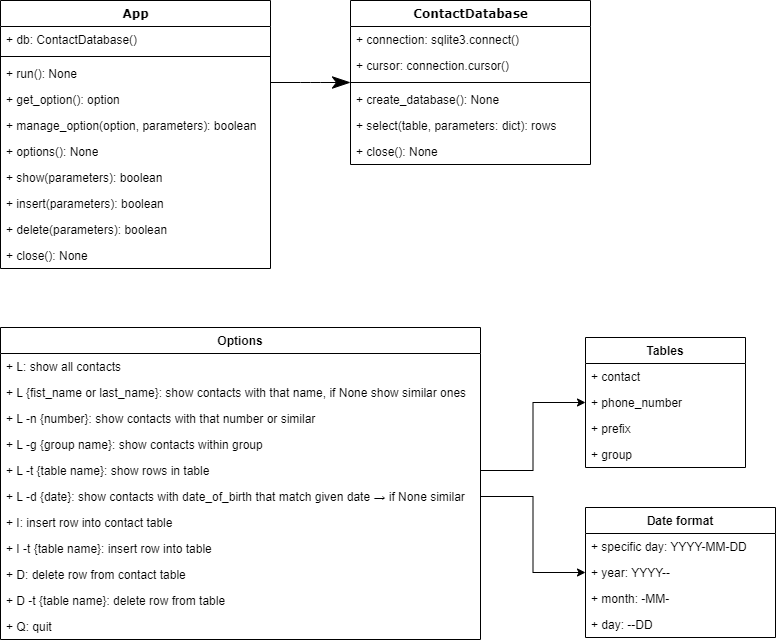

The diagram above was exported from draw.io. Its source (the exported page's mxGraphModel, read from the mxfile embedded in the PNG):
<mxGraphModel dx="1422" dy="762" grid="1" gridSize="10" guides="1" tooltips="1" connect="1" arrows="1" fold="1" page="1" pageScale="1" pageWidth="1100" pageHeight="850" background="none" math="0" shadow="0">
  <root>
    <mxCell id="0" />
    <mxCell id="1" parent="0" />
    <mxCell id="78961159f06e98e8-17" value="App" style="swimlane;html=1;fontStyle=1;align=center;verticalAlign=top;childLayout=stackLayout;horizontal=1;startSize=26;horizontalStack=0;resizeParent=1;resizeLast=0;collapsible=1;marginBottom=0;swimlaneFillColor=#ffffff;rounded=0;shadow=0;comic=0;labelBackgroundColor=none;strokeWidth=1;fillColor=default;fontFamily=Verdana;fontSize=12" parent="1" vertex="1">
      <mxGeometry x="90" y="83" width="270" height="268" as="geometry">
        <mxRectangle x="90" y="83" width="60" height="26" as="alternateBounds" />
      </mxGeometry>
    </mxCell>
    <mxCell id="78961159f06e98e8-21" value="+ db: ContactDatabase()" style="text;html=1;strokeColor=none;fillColor=none;align=left;verticalAlign=top;spacingLeft=4;spacingRight=4;whiteSpace=wrap;overflow=hidden;rotatable=0;points=[[0,0.5],[1,0.5]];portConstraint=eastwest;" parent="78961159f06e98e8-17" vertex="1">
      <mxGeometry y="26" width="270" height="26" as="geometry" />
    </mxCell>
    <mxCell id="78961159f06e98e8-19" value="" style="line;html=1;strokeWidth=1;fillColor=none;align=left;verticalAlign=middle;spacingTop=-1;spacingLeft=3;spacingRight=3;rotatable=0;labelPosition=right;points=[];portConstraint=eastwest;" parent="78961159f06e98e8-17" vertex="1">
      <mxGeometry y="52" width="270" height="8" as="geometry" />
    </mxCell>
    <mxCell id="78961159f06e98e8-20" value="+ run(): None" style="text;html=1;strokeColor=none;fillColor=none;align=left;verticalAlign=top;spacingLeft=4;spacingRight=4;whiteSpace=wrap;overflow=hidden;rotatable=0;points=[[0,0.5],[1,0.5]];portConstraint=eastwest;" parent="78961159f06e98e8-17" vertex="1">
      <mxGeometry y="60" width="270" height="26" as="geometry" />
    </mxCell>
    <mxCell id="DTpZMQkr5EBdYJ6wzuWo-5" value="+ get_option(): option" style="text;html=1;strokeColor=none;fillColor=none;align=left;verticalAlign=top;spacingLeft=4;spacingRight=4;whiteSpace=wrap;overflow=hidden;rotatable=0;points=[[0,0.5],[1,0.5]];portConstraint=eastwest;" parent="78961159f06e98e8-17" vertex="1">
      <mxGeometry y="86" width="270" height="26" as="geometry" />
    </mxCell>
    <mxCell id="78961159f06e98e8-27" value="+ manage_option(option, parameters): boolean" style="text;html=1;strokeColor=none;fillColor=none;align=left;verticalAlign=top;spacingLeft=4;spacingRight=4;whiteSpace=wrap;overflow=hidden;rotatable=0;points=[[0,0.5],[1,0.5]];portConstraint=eastwest;" parent="78961159f06e98e8-17" vertex="1">
      <mxGeometry y="112" width="270" height="26" as="geometry" />
    </mxCell>
    <mxCell id="XPfEXa13afFp2Teu9_vg-13" value="+ options(): None" style="text;html=1;strokeColor=none;fillColor=none;align=left;verticalAlign=top;spacingLeft=4;spacingRight=4;whiteSpace=wrap;overflow=hidden;rotatable=0;points=[[0,0.5],[1,0.5]];portConstraint=eastwest;" vertex="1" parent="78961159f06e98e8-17">
      <mxGeometry y="138" width="270" height="26" as="geometry" />
    </mxCell>
    <mxCell id="DTpZMQkr5EBdYJ6wzuWo-4" value="+ show(parameters): boolean" style="text;html=1;strokeColor=none;fillColor=none;align=left;verticalAlign=top;spacingLeft=4;spacingRight=4;whiteSpace=wrap;overflow=hidden;rotatable=0;points=[[0,0.5],[1,0.5]];portConstraint=eastwest;" parent="78961159f06e98e8-17" vertex="1">
      <mxGeometry y="164" width="270" height="26" as="geometry" />
    </mxCell>
    <mxCell id="DTpZMQkr5EBdYJ6wzuWo-27" value="+ insert(parameters): boolean" style="text;html=1;strokeColor=none;fillColor=none;align=left;verticalAlign=top;spacingLeft=4;spacingRight=4;whiteSpace=wrap;overflow=hidden;rotatable=0;points=[[0,0.5],[1,0.5]];portConstraint=eastwest;" parent="78961159f06e98e8-17" vertex="1">
      <mxGeometry y="190" width="270" height="26" as="geometry" />
    </mxCell>
    <mxCell id="DTpZMQkr5EBdYJ6wzuWo-32" value="+ delete(parameters): boolean" style="text;html=1;strokeColor=none;fillColor=none;align=left;verticalAlign=top;spacingLeft=4;spacingRight=4;whiteSpace=wrap;overflow=hidden;rotatable=0;points=[[0,0.5],[1,0.5]];portConstraint=eastwest;" parent="78961159f06e98e8-17" vertex="1">
      <mxGeometry y="216" width="270" height="26" as="geometry" />
    </mxCell>
    <mxCell id="XPfEXa13afFp2Teu9_vg-11" value="+ close(): None" style="text;html=1;strokeColor=none;fillColor=none;align=left;verticalAlign=top;spacingLeft=4;spacingRight=4;whiteSpace=wrap;overflow=hidden;rotatable=0;points=[[0,0.5],[1,0.5]];portConstraint=eastwest;" vertex="1" parent="78961159f06e98e8-17">
      <mxGeometry y="242" width="270" height="26" as="geometry" />
    </mxCell>
    <mxCell id="78961159f06e98e8-30" value="ContactDatabase" style="swimlane;html=1;fontStyle=1;align=center;verticalAlign=top;childLayout=stackLayout;horizontal=1;startSize=26;horizontalStack=0;resizeParent=1;resizeLast=0;collapsible=1;marginBottom=0;swimlaneFillColor=#ffffff;rounded=0;shadow=0;comic=0;labelBackgroundColor=none;strokeWidth=1;fillColor=default;fontFamily=Verdana;fontSize=12" parent="1" vertex="1">
      <mxGeometry x="440" y="83" width="240" height="164" as="geometry" />
    </mxCell>
    <mxCell id="78961159f06e98e8-31" value="+ connection: sqlite3.connect()" style="text;html=1;strokeColor=none;fillColor=none;align=left;verticalAlign=top;spacingLeft=4;spacingRight=4;whiteSpace=wrap;overflow=hidden;rotatable=0;points=[[0,0.5],[1,0.5]];portConstraint=eastwest;" parent="78961159f06e98e8-30" vertex="1">
      <mxGeometry y="26" width="240" height="26" as="geometry" />
    </mxCell>
    <mxCell id="DTpZMQkr5EBdYJ6wzuWo-45" value="+ cursor: connection.cursor()" style="text;html=1;strokeColor=none;fillColor=none;align=left;verticalAlign=top;spacingLeft=4;spacingRight=4;whiteSpace=wrap;overflow=hidden;rotatable=0;points=[[0,0.5],[1,0.5]];portConstraint=eastwest;" parent="78961159f06e98e8-30" vertex="1">
      <mxGeometry y="52" width="240" height="26" as="geometry" />
    </mxCell>
    <mxCell id="78961159f06e98e8-38" value="" style="line;html=1;strokeWidth=1;fillColor=none;align=left;verticalAlign=middle;spacingTop=-1;spacingLeft=3;spacingRight=3;rotatable=0;labelPosition=right;points=[];portConstraint=eastwest;" parent="78961159f06e98e8-30" vertex="1">
      <mxGeometry y="78" width="240" height="8" as="geometry" />
    </mxCell>
    <mxCell id="78961159f06e98e8-39" value="+ create_database(): None" style="text;html=1;strokeColor=none;fillColor=none;align=left;verticalAlign=top;spacingLeft=4;spacingRight=4;whiteSpace=wrap;overflow=hidden;rotatable=0;points=[[0,0.5],[1,0.5]];portConstraint=eastwest;" parent="78961159f06e98e8-30" vertex="1">
      <mxGeometry y="86" width="240" height="26" as="geometry" />
    </mxCell>
    <mxCell id="DTpZMQkr5EBdYJ6wzuWo-53" value="+ select(table, parameters: dict): rows" style="text;html=1;strokeColor=none;fillColor=none;align=left;verticalAlign=top;spacingLeft=4;spacingRight=4;whiteSpace=wrap;overflow=hidden;rotatable=0;points=[[0,0.5],[1,0.5]];portConstraint=eastwest;" parent="78961159f06e98e8-30" vertex="1">
      <mxGeometry y="112" width="240" height="26" as="geometry" />
    </mxCell>
    <mxCell id="XPfEXa13afFp2Teu9_vg-12" value="+ close(): None" style="text;html=1;strokeColor=none;fillColor=none;align=left;verticalAlign=top;spacingLeft=4;spacingRight=4;whiteSpace=wrap;overflow=hidden;rotatable=0;points=[[0,0.5],[1,0.5]];portConstraint=eastwest;" vertex="1" parent="78961159f06e98e8-30">
      <mxGeometry y="138" width="240" height="26" as="geometry" />
    </mxCell>
    <mxCell id="78961159f06e98e8-121" style="edgeStyle=elbowEdgeStyle;html=1;labelBackgroundColor=none;startFill=0;startSize=8;endArrow=classicThin;endFill=1;endSize=16;fontFamily=Verdana;fontSize=12;elbow=vertical;" parent="1" source="78961159f06e98e8-17" target="78961159f06e98e8-30" edge="1">
      <mxGeometry relative="1" as="geometry">
        <mxPoint x="250" y="259.88235294117635" as="sourcePoint" />
      </mxGeometry>
    </mxCell>
    <mxCell id="DTpZMQkr5EBdYJ6wzuWo-10" value="Options" style="swimlane;fontStyle=1;childLayout=stackLayout;horizontal=1;startSize=26;fillColor=default;horizontalStack=0;resizeParent=1;resizeParentMax=0;resizeLast=0;collapsible=1;marginBottom=0;swimlaneFillColor=default;" parent="1" vertex="1">
      <mxGeometry x="90" y="410" width="480" height="312" as="geometry" />
    </mxCell>
    <mxCell id="DTpZMQkr5EBdYJ6wzuWo-11" value="+ L: show all contacts" style="text;strokeColor=none;fillColor=none;align=left;verticalAlign=top;spacingLeft=4;spacingRight=4;overflow=hidden;rotatable=0;points=[[0,0.5],[1,0.5]];portConstraint=eastwest;" parent="DTpZMQkr5EBdYJ6wzuWo-10" vertex="1">
      <mxGeometry y="26" width="480" height="26" as="geometry" />
    </mxCell>
    <mxCell id="DTpZMQkr5EBdYJ6wzuWo-12" value="+ L {fist_name or last_name}: show contacts with that name, if None show similar ones" style="text;strokeColor=none;fillColor=none;align=left;verticalAlign=top;spacingLeft=4;spacingRight=4;overflow=hidden;rotatable=0;points=[[0,0.5],[1,0.5]];portConstraint=eastwest;" parent="DTpZMQkr5EBdYJ6wzuWo-10" vertex="1">
      <mxGeometry y="52" width="480" height="26" as="geometry" />
    </mxCell>
    <mxCell id="DTpZMQkr5EBdYJ6wzuWo-13" value="+ L -n {number}: show contacts with that number or similar" style="text;strokeColor=none;fillColor=none;align=left;verticalAlign=top;spacingLeft=4;spacingRight=4;overflow=hidden;rotatable=0;points=[[0,0.5],[1,0.5]];portConstraint=eastwest;" parent="DTpZMQkr5EBdYJ6wzuWo-10" vertex="1">
      <mxGeometry y="78" width="480" height="26" as="geometry" />
    </mxCell>
    <mxCell id="DTpZMQkr5EBdYJ6wzuWo-14" value="+ L -g {group name}: show contacts within group" style="text;strokeColor=none;fillColor=none;align=left;verticalAlign=top;spacingLeft=4;spacingRight=4;overflow=hidden;rotatable=0;points=[[0,0.5],[1,0.5]];portConstraint=eastwest;" parent="DTpZMQkr5EBdYJ6wzuWo-10" vertex="1">
      <mxGeometry y="104" width="480" height="26" as="geometry" />
    </mxCell>
    <mxCell id="DTpZMQkr5EBdYJ6wzuWo-15" value="+ L -t {table name}: show rows in table" style="text;strokeColor=none;fillColor=none;align=left;verticalAlign=top;spacingLeft=4;spacingRight=4;overflow=hidden;rotatable=0;points=[[0,0.5],[1,0.5]];portConstraint=eastwest;" parent="DTpZMQkr5EBdYJ6wzuWo-10" vertex="1">
      <mxGeometry y="130" width="480" height="26" as="geometry" />
    </mxCell>
    <mxCell id="DTpZMQkr5EBdYJ6wzuWo-17" value="+ L -d {date}: show contacts with date_of_birth that match given date → if None similar" style="text;strokeColor=none;fillColor=none;align=left;verticalAlign=top;spacingLeft=4;spacingRight=4;overflow=hidden;rotatable=0;points=[[0,0.5],[1,0.5]];portConstraint=eastwest;" parent="DTpZMQkr5EBdYJ6wzuWo-10" vertex="1">
      <mxGeometry y="156" width="480" height="26" as="geometry" />
    </mxCell>
    <mxCell id="DTpZMQkr5EBdYJ6wzuWo-16" value="+ I: insert row into contact table" style="text;strokeColor=none;fillColor=none;align=left;verticalAlign=top;spacingLeft=4;spacingRight=4;overflow=hidden;rotatable=0;points=[[0,0.5],[1,0.5]];portConstraint=eastwest;" parent="DTpZMQkr5EBdYJ6wzuWo-10" vertex="1">
      <mxGeometry y="182" width="480" height="26" as="geometry" />
    </mxCell>
    <mxCell id="DTpZMQkr5EBdYJ6wzuWo-28" value="+ I -t {table name}: insert row into table" style="text;strokeColor=none;fillColor=none;align=left;verticalAlign=top;spacingLeft=4;spacingRight=4;overflow=hidden;rotatable=0;points=[[0,0.5],[1,0.5]];portConstraint=eastwest;" parent="DTpZMQkr5EBdYJ6wzuWo-10" vertex="1">
      <mxGeometry y="208" width="480" height="26" as="geometry" />
    </mxCell>
    <mxCell id="DTpZMQkr5EBdYJ6wzuWo-29" value="+ D: delete row from contact table" style="text;strokeColor=none;fillColor=none;align=left;verticalAlign=top;spacingLeft=4;spacingRight=4;overflow=hidden;rotatable=0;points=[[0,0.5],[1,0.5]];portConstraint=eastwest;" parent="DTpZMQkr5EBdYJ6wzuWo-10" vertex="1">
      <mxGeometry y="234" width="480" height="26" as="geometry" />
    </mxCell>
    <mxCell id="DTpZMQkr5EBdYJ6wzuWo-30" value="+ D -t {table name}: delete row from table" style="text;strokeColor=none;fillColor=none;align=left;verticalAlign=top;spacingLeft=4;spacingRight=4;overflow=hidden;rotatable=0;points=[[0,0.5],[1,0.5]];portConstraint=eastwest;" parent="DTpZMQkr5EBdYJ6wzuWo-10" vertex="1">
      <mxGeometry y="260" width="480" height="26" as="geometry" />
    </mxCell>
    <mxCell id="DTpZMQkr5EBdYJ6wzuWo-31" value="+ Q: quit" style="text;strokeColor=none;fillColor=none;align=left;verticalAlign=top;spacingLeft=4;spacingRight=4;overflow=hidden;rotatable=0;points=[[0,0.5],[1,0.5]];portConstraint=eastwest;" parent="DTpZMQkr5EBdYJ6wzuWo-10" vertex="1">
      <mxGeometry y="286" width="480" height="26" as="geometry" />
    </mxCell>
    <mxCell id="DTpZMQkr5EBdYJ6wzuWo-18" value="Date format" style="swimlane;fontStyle=1;align=center;verticalAlign=top;childLayout=stackLayout;horizontal=1;startSize=26;horizontalStack=0;resizeParent=1;resizeParentMax=0;resizeLast=0;collapsible=1;marginBottom=0;swimlaneFillColor=default;" parent="1" vertex="1">
      <mxGeometry x="675" y="590" width="190" height="130" as="geometry" />
    </mxCell>
    <mxCell id="DTpZMQkr5EBdYJ6wzuWo-19" value="+ specific day: YYYY-MM-DD" style="text;strokeColor=none;fillColor=none;align=left;verticalAlign=top;spacingLeft=4;spacingRight=4;overflow=hidden;rotatable=0;points=[[0,0.5],[1,0.5]];portConstraint=eastwest;" parent="DTpZMQkr5EBdYJ6wzuWo-18" vertex="1">
      <mxGeometry y="26" width="190" height="26" as="geometry" />
    </mxCell>
    <mxCell id="DTpZMQkr5EBdYJ6wzuWo-24" value="+ year: YYYY--" style="text;strokeColor=none;fillColor=none;align=left;verticalAlign=top;spacingLeft=4;spacingRight=4;overflow=hidden;rotatable=0;points=[[0,0.5],[1,0.5]];portConstraint=eastwest;" parent="DTpZMQkr5EBdYJ6wzuWo-18" vertex="1">
      <mxGeometry y="52" width="190" height="26" as="geometry" />
    </mxCell>
    <mxCell id="DTpZMQkr5EBdYJ6wzuWo-25" value="+ month: -MM-" style="text;strokeColor=none;fillColor=none;align=left;verticalAlign=top;spacingLeft=4;spacingRight=4;overflow=hidden;rotatable=0;points=[[0,0.5],[1,0.5]];portConstraint=eastwest;" parent="DTpZMQkr5EBdYJ6wzuWo-18" vertex="1">
      <mxGeometry y="78" width="190" height="26" as="geometry" />
    </mxCell>
    <mxCell id="DTpZMQkr5EBdYJ6wzuWo-26" value="+ day: --DD" style="text;strokeColor=none;fillColor=none;align=left;verticalAlign=top;spacingLeft=4;spacingRight=4;overflow=hidden;rotatable=0;points=[[0,0.5],[1,0.5]];portConstraint=eastwest;" parent="DTpZMQkr5EBdYJ6wzuWo-18" vertex="1">
      <mxGeometry y="104" width="190" height="26" as="geometry" />
    </mxCell>
    <mxCell id="DTpZMQkr5EBdYJ6wzuWo-23" value="" style="endArrow=classic;html=1;rounded=0;edgeStyle=orthogonalEdgeStyle;" parent="1" source="DTpZMQkr5EBdYJ6wzuWo-17" target="DTpZMQkr5EBdYJ6wzuWo-18" edge="1">
      <mxGeometry width="50" height="50" relative="1" as="geometry">
        <mxPoint x="410" y="460" as="sourcePoint" />
        <mxPoint x="460" y="410" as="targetPoint" />
      </mxGeometry>
    </mxCell>
    <mxCell id="DTpZMQkr5EBdYJ6wzuWo-34" value="Tables" style="swimlane;fontStyle=1;align=center;verticalAlign=top;childLayout=stackLayout;horizontal=1;startSize=26;horizontalStack=0;resizeParent=1;resizeParentMax=0;resizeLast=0;collapsible=1;marginBottom=0;swimlaneFillColor=default;" parent="1" vertex="1">
      <mxGeometry x="675" y="420" width="160" height="130" as="geometry" />
    </mxCell>
    <mxCell id="DTpZMQkr5EBdYJ6wzuWo-35" value="+ contact" style="text;strokeColor=none;fillColor=none;align=left;verticalAlign=top;spacingLeft=4;spacingRight=4;overflow=hidden;rotatable=0;points=[[0,0.5],[1,0.5]];portConstraint=eastwest;" parent="DTpZMQkr5EBdYJ6wzuWo-34" vertex="1">
      <mxGeometry y="26" width="160" height="26" as="geometry" />
    </mxCell>
    <mxCell id="DTpZMQkr5EBdYJ6wzuWo-41" value="+ phone_number" style="text;strokeColor=none;fillColor=none;align=left;verticalAlign=top;spacingLeft=4;spacingRight=4;overflow=hidden;rotatable=0;points=[[0,0.5],[1,0.5]];portConstraint=eastwest;" parent="DTpZMQkr5EBdYJ6wzuWo-34" vertex="1">
      <mxGeometry y="52" width="160" height="26" as="geometry" />
    </mxCell>
    <mxCell id="DTpZMQkr5EBdYJ6wzuWo-43" value="+ prefix" style="text;strokeColor=none;fillColor=none;align=left;verticalAlign=top;spacingLeft=4;spacingRight=4;overflow=hidden;rotatable=0;points=[[0,0.5],[1,0.5]];portConstraint=eastwest;" parent="DTpZMQkr5EBdYJ6wzuWo-34" vertex="1">
      <mxGeometry y="78" width="160" height="26" as="geometry" />
    </mxCell>
    <mxCell id="DTpZMQkr5EBdYJ6wzuWo-42" value="+ group" style="text;strokeColor=none;fillColor=none;align=left;verticalAlign=top;spacingLeft=4;spacingRight=4;overflow=hidden;rotatable=0;points=[[0,0.5],[1,0.5]];portConstraint=eastwest;" parent="DTpZMQkr5EBdYJ6wzuWo-34" vertex="1">
      <mxGeometry y="104" width="160" height="26" as="geometry" />
    </mxCell>
    <mxCell id="DTpZMQkr5EBdYJ6wzuWo-44" value="" style="endArrow=classic;html=1;rounded=0;edgeStyle=orthogonalEdgeStyle;" parent="1" source="DTpZMQkr5EBdYJ6wzuWo-15" target="DTpZMQkr5EBdYJ6wzuWo-34" edge="1">
      <mxGeometry width="50" height="50" relative="1" as="geometry">
        <mxPoint x="340" y="460" as="sourcePoint" />
        <mxPoint x="390" y="410" as="targetPoint" />
      </mxGeometry>
    </mxCell>
  </root>
</mxGraphModel>